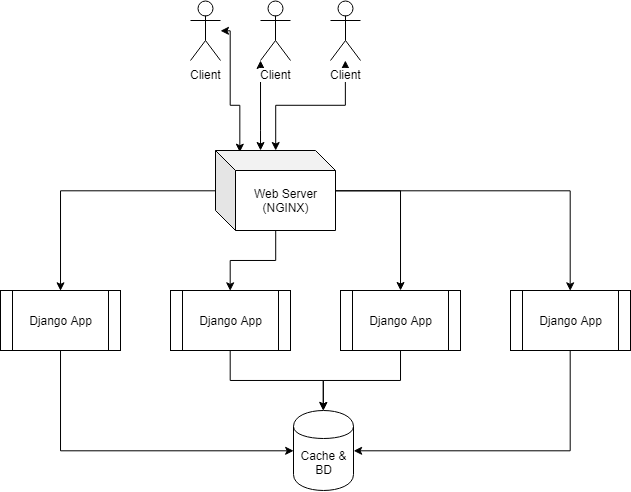

The diagram above was exported from draw.io. Its source (the exported page's mxGraphModel, read from the mxfile embedded in the PNG):
<mxGraphModel dx="961" dy="519" grid="1" gridSize="10" guides="1" tooltips="1" connect="1" arrows="1" fold="1" page="1" pageScale="1" pageWidth="827" pageHeight="1169" math="0" shadow="0">
  <root>
    <mxCell id="0" />
    <mxCell id="1" parent="0" />
    <mxCell id="90Oot5OcecBxkQIMcZ1h-9" style="edgeStyle=orthogonalEdgeStyle;rounded=0;orthogonalLoop=1;jettySize=auto;html=1;startArrow=classic;startFill=1;" edge="1" parent="1" source="90Oot5OcecBxkQIMcZ1h-1" target="90Oot5OcecBxkQIMcZ1h-6">
      <mxGeometry relative="1" as="geometry" />
    </mxCell>
    <mxCell id="90Oot5OcecBxkQIMcZ1h-1" value="Client" style="shape=umlActor;verticalLabelPosition=bottom;labelBackgroundColor=#ffffff;verticalAlign=top;html=1;" vertex="1" parent="1">
      <mxGeometry x="420" y="50" width="30" height="60" as="geometry" />
    </mxCell>
    <mxCell id="90Oot5OcecBxkQIMcZ1h-7" style="edgeStyle=orthogonalEdgeStyle;rounded=0;orthogonalLoop=1;jettySize=auto;html=1;entryX=0.203;entryY=0.019;entryDx=0;entryDy=0;entryPerimeter=0;startArrow=classic;startFill=1;" edge="1" parent="1" source="90Oot5OcecBxkQIMcZ1h-4" target="90Oot5OcecBxkQIMcZ1h-6">
      <mxGeometry relative="1" as="geometry">
        <Array as="points">
          <mxPoint x="320" y="80" />
          <mxPoint x="320" y="155" />
          <mxPoint x="329" y="155" />
        </Array>
      </mxGeometry>
    </mxCell>
    <mxCell id="90Oot5OcecBxkQIMcZ1h-4" value="Client" style="shape=umlActor;verticalLabelPosition=bottom;labelBackgroundColor=#ffffff;verticalAlign=top;html=1;" vertex="1" parent="1">
      <mxGeometry x="280" y="50" width="30" height="60" as="geometry" />
    </mxCell>
    <mxCell id="90Oot5OcecBxkQIMcZ1h-8" style="edgeStyle=orthogonalEdgeStyle;rounded=0;orthogonalLoop=1;jettySize=auto;html=1;startArrow=classic;startFill=1;" edge="1" parent="1" source="90Oot5OcecBxkQIMcZ1h-5" target="90Oot5OcecBxkQIMcZ1h-6">
      <mxGeometry relative="1" as="geometry">
        <Array as="points">
          <mxPoint x="350" y="180" />
          <mxPoint x="350" y="180" />
        </Array>
      </mxGeometry>
    </mxCell>
    <mxCell id="90Oot5OcecBxkQIMcZ1h-5" value="Client" style="shape=umlActor;verticalLabelPosition=bottom;labelBackgroundColor=#ffffff;verticalAlign=top;html=1;" vertex="1" parent="1">
      <mxGeometry x="350" y="50" width="30" height="60" as="geometry" />
    </mxCell>
    <mxCell id="90Oot5OcecBxkQIMcZ1h-15" style="edgeStyle=orthogonalEdgeStyle;rounded=0;orthogonalLoop=1;jettySize=auto;html=1;entryX=0.5;entryY=0;entryDx=0;entryDy=0;" edge="1" parent="1" source="90Oot5OcecBxkQIMcZ1h-6" target="90Oot5OcecBxkQIMcZ1h-10">
      <mxGeometry relative="1" as="geometry" />
    </mxCell>
    <mxCell id="90Oot5OcecBxkQIMcZ1h-16" style="edgeStyle=orthogonalEdgeStyle;rounded=0;orthogonalLoop=1;jettySize=auto;html=1;" edge="1" parent="1" source="90Oot5OcecBxkQIMcZ1h-6" target="90Oot5OcecBxkQIMcZ1h-12">
      <mxGeometry relative="1" as="geometry" />
    </mxCell>
    <mxCell id="90Oot5OcecBxkQIMcZ1h-17" style="edgeStyle=orthogonalEdgeStyle;rounded=0;orthogonalLoop=1;jettySize=auto;html=1;entryX=0.5;entryY=0;entryDx=0;entryDy=0;" edge="1" parent="1" source="90Oot5OcecBxkQIMcZ1h-6" target="90Oot5OcecBxkQIMcZ1h-13">
      <mxGeometry relative="1" as="geometry" />
    </mxCell>
    <mxCell id="90Oot5OcecBxkQIMcZ1h-18" style="edgeStyle=orthogonalEdgeStyle;rounded=0;orthogonalLoop=1;jettySize=auto;html=1;entryX=0.5;entryY=0;entryDx=0;entryDy=0;" edge="1" parent="1" source="90Oot5OcecBxkQIMcZ1h-6" target="90Oot5OcecBxkQIMcZ1h-11">
      <mxGeometry relative="1" as="geometry" />
    </mxCell>
    <mxCell id="90Oot5OcecBxkQIMcZ1h-6" value="Web Server (NGINX)" style="shape=cube;whiteSpace=wrap;html=1;boundedLbl=1;backgroundOutline=1;darkOpacity=0.05;darkOpacity2=0.1;" vertex="1" parent="1">
      <mxGeometry x="305" y="200" width="120" height="80" as="geometry" />
    </mxCell>
    <mxCell id="90Oot5OcecBxkQIMcZ1h-20" style="edgeStyle=orthogonalEdgeStyle;rounded=0;orthogonalLoop=1;jettySize=auto;html=1;entryX=0;entryY=0.5;entryDx=0;entryDy=0;" edge="1" parent="1" source="90Oot5OcecBxkQIMcZ1h-10" target="90Oot5OcecBxkQIMcZ1h-19">
      <mxGeometry relative="1" as="geometry">
        <Array as="points">
          <mxPoint x="150" y="500" />
        </Array>
      </mxGeometry>
    </mxCell>
    <mxCell id="90Oot5OcecBxkQIMcZ1h-10" value="Django App" style="shape=process;whiteSpace=wrap;html=1;backgroundOutline=1;" vertex="1" parent="1">
      <mxGeometry x="90" y="340" width="120" height="60" as="geometry" />
    </mxCell>
    <mxCell id="90Oot5OcecBxkQIMcZ1h-21" style="edgeStyle=orthogonalEdgeStyle;rounded=0;orthogonalLoop=1;jettySize=auto;html=1;" edge="1" parent="1" source="90Oot5OcecBxkQIMcZ1h-11" target="90Oot5OcecBxkQIMcZ1h-19">
      <mxGeometry relative="1" as="geometry">
        <Array as="points">
          <mxPoint x="320" y="430" />
          <mxPoint x="413" y="430" />
        </Array>
      </mxGeometry>
    </mxCell>
    <mxCell id="90Oot5OcecBxkQIMcZ1h-11" value="Django App" style="shape=process;whiteSpace=wrap;html=1;backgroundOutline=1;" vertex="1" parent="1">
      <mxGeometry x="260" y="340" width="120" height="60" as="geometry" />
    </mxCell>
    <mxCell id="90Oot5OcecBxkQIMcZ1h-22" style="edgeStyle=orthogonalEdgeStyle;rounded=0;orthogonalLoop=1;jettySize=auto;html=1;" edge="1" parent="1" source="90Oot5OcecBxkQIMcZ1h-12" target="90Oot5OcecBxkQIMcZ1h-19">
      <mxGeometry relative="1" as="geometry" />
    </mxCell>
    <mxCell id="90Oot5OcecBxkQIMcZ1h-12" value="Django App" style="shape=process;whiteSpace=wrap;html=1;backgroundOutline=1;" vertex="1" parent="1">
      <mxGeometry x="430" y="340" width="120" height="60" as="geometry" />
    </mxCell>
    <mxCell id="90Oot5OcecBxkQIMcZ1h-23" style="edgeStyle=orthogonalEdgeStyle;rounded=0;orthogonalLoop=1;jettySize=auto;html=1;entryX=1;entryY=0.5;entryDx=0;entryDy=0;" edge="1" parent="1" source="90Oot5OcecBxkQIMcZ1h-13" target="90Oot5OcecBxkQIMcZ1h-19">
      <mxGeometry relative="1" as="geometry">
        <Array as="points">
          <mxPoint x="660" y="500" />
        </Array>
      </mxGeometry>
    </mxCell>
    <mxCell id="90Oot5OcecBxkQIMcZ1h-13" value="Django App" style="shape=process;whiteSpace=wrap;html=1;backgroundOutline=1;" vertex="1" parent="1">
      <mxGeometry x="600" y="340" width="120" height="60" as="geometry" />
    </mxCell>
    <mxCell id="90Oot5OcecBxkQIMcZ1h-19" value="Cache &amp;amp; BD" style="shape=cylinder;whiteSpace=wrap;html=1;boundedLbl=1;backgroundOutline=1;" vertex="1" parent="1">
      <mxGeometry x="383" y="460" width="60" height="80" as="geometry" />
    </mxCell>
  </root>
</mxGraphModel>